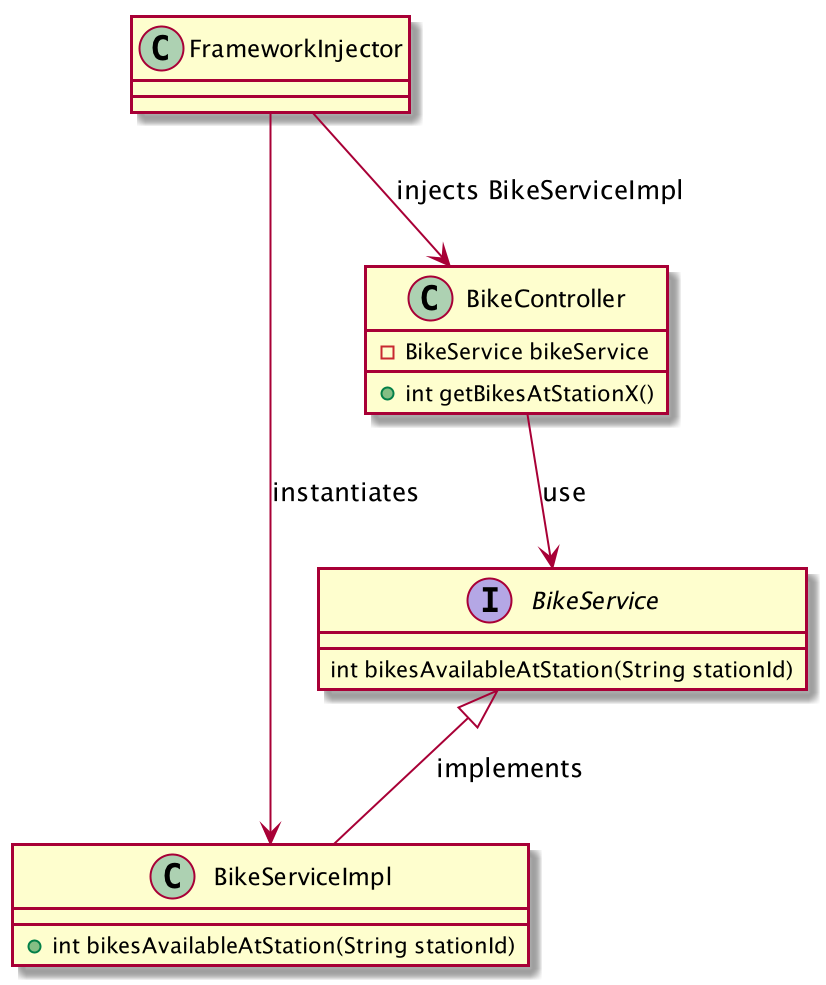

The diagram above was rendered by PlantUML. Its source (embedded in the PNG):
@startuml

interface BikeService
class BikeServiceImpl
class FrameworkInjector

BikeService <|-- BikeServiceImpl : implements
FrameworkInjector --> BikeServiceImpl : instantiates
FrameworkInjector --> BikeController : injects BikeServiceImpl
BikeController --> BikeService : use



interface BikeService {
  int bikesAvailableAtStation(String stationId)
}
class BikeController {
 - BikeService bikeService
  + int getBikesAtStationX()
}

class BikeServiceImpl {
   + int bikesAvailableAtStation(String stationId)
}

@enduml